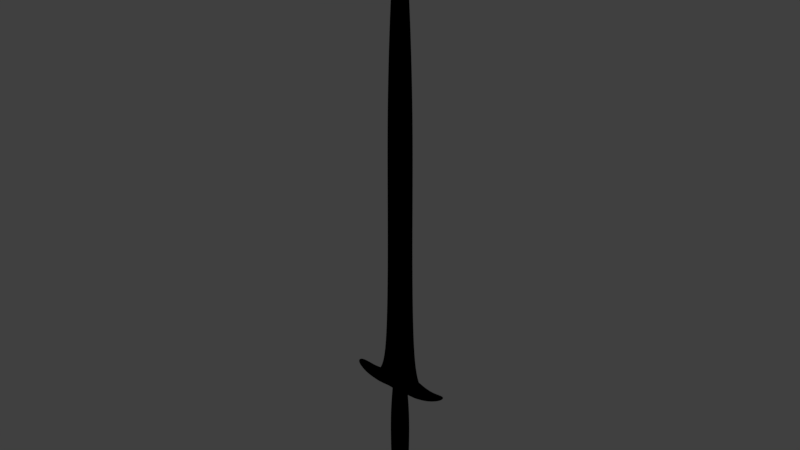# Source: Sword.blend  (saved by Blender 2.79.0; exported with 4.5.12 LTS)
import bpy
from mathutils import Matrix  # noqa: F401  (used for matrix-valued properties, if any)

bpy.ops.wm.read_factory_settings(use_empty=True)
scene = bpy.context.scene
scene.name = 'Scene'

# ---- collections
col_collection_1 = bpy.data.collections.new('Collection 1'); scene.collection.children.link(col_collection_1)

# ---- images (referenced by path relative to the original .blend; pixels are not part of the script)
import os
ASSET_DIR = os.environ.get("B2B_ASSET_DIR", "")  # directory of the original .blend (textures are referenced by path, not embedded)
HERE = os.path.dirname(os.path.abspath(__file__))  # packed textures are extracted next to this script under _unpacked/

def load_image(name, relpath, width, height, colorspace="sRGB"):
    """Load a texture the original file referenced (path relative to the .blend, or extracted next to this script)."""
    p = next((c for c in (os.path.join(HERE, relpath), os.path.join(ASSET_DIR, relpath)) if relpath and os.path.exists(c)), "")
    if p:
        img = bpy.data.images.load(p, check_existing=True)
        img.name = name
    else:  # same state as the original file: an image datablock whose file is absent (Cycles renders it pink)
        img = bpy.data.images.new(name, width, height)
        img.source = "FILE"
        img.filepath = "//" + (relpath or name)
    img.colorspace_settings.name = colorspace
    return img
img_swordnormal = load_image('SwordNormal', 'Textures/SwordTextures/SwordNormal.png', 1024, 1024, 'sRGB')

# ---- materials (node trees are filled in below, after node groups)
mat_material = bpy.data.materials.new('Material')
mat_material.alpha_threshold = 0.0
mat_material.roughness = 0.5

# ---- material node trees
mat_material.use_nodes = True; mat_material.node_tree.nodes.clear()
_N = mat_material.node_tree.nodes; _L = mat_material.node_tree.links
n0 = _N.new('NodeUndefined'); n0.name = 'Output'; n0.location = (300, 300)
n0.inputs[1].default_value = 1.0
n1 = _N.new('NodeUndefined'); n1.name = 'Material'; n1.location = (10, 300)
n1.inputs[0].default_value = (0.0, 0.0, 0.0, 1.0)
n1.inputs[1].default_value = (0.0, 0.0, 0.0, 1.0)
n1.inputs[2].default_value = 0.0
n1.inputs[3].default_value = (0.0, 0.0, 0.0)
n2 = _N.new('ShaderNodeTexImage'); n2.name = 'Image Texture'; n2.location = (103, 562)
n2.width = 140
n2.image = img_swordnormal
_L.new(n1.outputs[0], n0.inputs[0])

# ---- world
world_world = bpy.data.worlds.new('World'); scene.world = world_world
world_world.color = (0.05088, 0.05088, 0.05088)
world_world.use_sun_shadow = False
world_world.sun_shadow_jitter_overblur = 0.0
world_world.cycles.sampling_method = 'MANUAL'

# ---- meshes
me_cube = bpy.data.meshes.new('Cube')
me_cube.from_pydata([(0.1046, 0.2132, -6.872), (-2.98e-07, -0.04866, 3.04), (2.384e-07, 0.04866, 3.04), (0.09787, 0.0149, 14.62), (0.09787, -0.0149, 14.62), (0.5415, -0.04866, 3.04), (0.5415, 0.04866, 3.04), (1.788e-07, 0.2648, -6.907), (0.0, -0.2648, -6.907), (2.384e-07, 0.0149, 15.04), (-5.364e-07, -0.0149, 15.04), (0.3678, 0.02778, 12.13), (0.3678, -0.02778, 12.13), (-4.768e-07, -0.02778, 12.13), (2.384e-07, 0.02778, 12.13), (0.6314, 0.07976, -1.769), (1.937e-07, 0.09638, -1.769), (0.6314, -0.07976, -1.769), (-1.788e-07, -0.09638, -1.769), (-1.788e-07, -0.3013, -2.258), (1.091, 0.3013, -2.505), (1.788e-07, 0.3013, -2.258), (1.091, -0.3013, -2.505), (-5.96e-08, -0.2648, -5.316), (0.3793, 0.2132, -5.316), (1.788e-07, 0.2648, -5.316), (0.3793, -0.2132, -5.316), (0.0, -0.2648, -6.663), (1.788e-07, 0.2648, -6.663), (0.2001, -0.2132, -6.663), (1.015, 0.07077, -2.454), (2.447e-07, 0.1408, -1.999), (1.015, -0.07077, -2.454), (-2.447e-07, -0.1408, -1.999), (-2.447e-07, -0.1657, -2.011), (1.023, 0.09247, -2.466), (2.447e-07, 0.1657, -2.011), (1.023, -0.09248, -2.466), (1.076, 0.3013, -2.807), (1.788e-07, 0.3013, -2.683), (1.076, -0.3013, -2.807), (-1.788e-07, -0.3013, -2.683), (1.961, 0.1275, -2.464), (1.968, 0.1275, -2.359), (1.961, -0.1275, -2.464), (1.968, -0.1275, -2.359), (1.518, 0.2516, -2.68), (1.518, -0.2516, -2.68), (1.53, -0.2516, -2.473), (1.53, 0.2516, -2.473), (-1.788e-07, -0.1459, -2.741), (1.073, 0.1459, -2.863), (1.788e-07, 0.1459, -2.741), (1.073, -0.1459, -2.863), (-1.641e-07, -0.165, -2.842), (0.3085, 0.165, -2.848), (1.788e-07, 0.165, -2.842), (0.3085, -0.165, -2.848), (-1.202e-07, -0.2762, -3.977), (0.3816, 0.2223, -3.981), (1.788e-07, 0.2762, -3.977), (0.3816, -0.2223, -3.981), (1.788e-07, 0.2648, -6.257), (-1.49e-08, -0.2648, -6.257), (0.1046, -0.2132, -6.872), (0.2001, 0.2132, -6.663), (0.339, 0.2132, -6.257), (0.339, -0.2132, -6.257), (0.1258, 0.2923, -6.946), (0.0001899, 0.2977, -6.985), (0.0001897, -0.2977, -6.985), (0.2332, 0.2397, -6.711), (0.3893, 0.2397, -6.282), (0.3893, -0.2397, -6.282), (0.1258, -0.2923, -6.946), (0.2332, -0.2397, -6.711), (0.1258, 0.2923, -7.437), (0.0001899, 0.2977, -7.477), (0.0001897, -0.2977, -7.477), (0.4601, 0.2397, -7.212), (0.5073, 0.2397, -6.783), (0.5073, -0.2397, -6.783), (0.1258, -0.2923, -7.437), (0.4601, -0.2397, -7.212), (0.1104, -0.2206, -6.893), (5.263e-05, -0.274, -6.929), (0.3529, 0.2206, -6.282), (0.2093, 0.2206, -6.676), (5.281e-05, 0.274, -6.929), (0.1104, 0.2206, -6.893), (0.2093, -0.2206, -6.676), (0.3529, -0.2206, -6.282), (-3.882e-07, -0.03813, 7.625), (0.5766, 0.03813, 7.625), (0.5766, -0.03813, 7.625), (2.384e-07, 0.03813, 7.625), (1.015, 0.07077, -2.454), (2.447e-07, 0.1408, -1.999), (1.015, -0.07077, -2.454), (-2.447e-07, -0.1408, -1.999), (-2.447e-07, -0.1657, -2.011), (1.023, 0.09247, -2.466), (2.447e-07, 0.1657, -2.011), (1.023, -0.09248, -2.466)], [], [(17, 5, 1, 18), (11, 3, 4, 12), (15, 6, 5, 17), (93, 6, 2, 95), (65, 0, 7, 28), (12, 4, 10, 13), (3, 9, 10, 4), (67, 29, 90, 91), (94, 12, 13, 92), (3, 11, 14, 9), (93, 11, 12, 94), (6, 15, 16, 2), (30, 15, 17, 32), (32, 17, 18, 33), (40, 22, 19, 41), (47, 46, 42, 44), (35, 20, 21, 36), (66, 24, 26, 67), (67, 26, 23, 63), (59, 24, 25, 60), (64, 29, 27, 8), (66, 65, 28, 62), (15, 30, 31, 16), (37, 32, 33, 34), (35, 30, 32, 37), (20, 35, 37, 22), (22, 37, 34, 19), (30, 35, 36, 31), (20, 38, 39, 21), (51, 38, 40, 53), (53, 40, 41, 50), (42, 43, 45, 44), (49, 48, 45, 43), (48, 47, 44, 45), (46, 49, 43, 42), (38, 20, 49, 46), (22, 40, 47, 48), (20, 22, 48, 49), (40, 38, 46, 47), (57, 53, 50, 54), (55, 51, 53, 57), (38, 51, 52, 39), (59, 55, 57, 61), (61, 57, 54, 58), (51, 55, 56, 52), (26, 61, 58, 23), (24, 59, 61, 26), (55, 59, 60, 56), (24, 66, 62, 25), (29, 67, 63, 27), (87, 86, 72, 71), (84, 85, 70, 74), (73, 75, 83, 81), (69, 68, 76, 77), (71, 72, 80, 79), (89, 87, 71, 68), (90, 84, 74, 75), (88, 89, 68, 69), (91, 90, 75, 73), (86, 91, 73, 72), (77, 76, 82, 78), (76, 79, 83, 82), (79, 80, 81, 83), (68, 71, 79, 76), (75, 74, 82, 83), (72, 73, 81, 80), (66, 67, 91, 86), (74, 70, 78, 82), (7, 0, 89, 88), (29, 64, 84, 90), (0, 65, 87, 89), (64, 8, 85, 84), (65, 66, 86, 87), (6, 93, 94, 5), (5, 94, 92, 1), (11, 93, 95, 14), (32, 30, 96, 98), (33, 32, 98, 99), (30, 31, 97, 96), (36, 35, 101, 102), (34, 37, 103, 100), (37, 35, 101, 103)])
_k = {(55, 57): 1.0, (54, 57): 1.0, (55, 56): 1.0}
me_cube.attributes.new('crease_edge', 'FLOAT', 'EDGE').data.foreach_set('value', [_k.get((min(e.vertices), max(e.vertices)), 0.0) for e in me_cube.edges])
_uv = me_cube.uv_layers.new(name='UVMap')
_uv.uv.foreach_set('vector', [0.07996, 0.0925, 0.3696, 0.3757, 0.3287, 0.4179, 0.06176, 0.1709, 0.8497, 0.8461, 0.959, 0.9575, 0.957, 0.9595, 0.8458, 0.8499, 0.09493, 0.07791, 0.377, 0.3682, 0.3696, 0.3757, 0.07996, 0.0925, 0.6186, 0.6123, 0.377, 0.3682, 0.4194, 0.3275, 0.6635, 0.5701, 0.911, 0.07049, 0.9521, 0.06744, 0.9688, 0.08132, 0.9298, 0.1028, 0.8458, 0.8499, 0.957, 0.9595, 0.9818, 0.9851, 0.8217, 0.8816, 0.959, 0.9575, 0.9846, 0.9823, 0.9818, 0.9851, 0.957, 0.9595, 0.6823, 0.05662, 0.5707, 0.03721, 0.5692, 0.0331, 0.6824, 0.05233, 0.6128, 0.618, 0.8458, 0.8499, 0.8217, 0.8816, 0.5705, 0.6628, 0.959, 0.9575, 0.8497, 0.8461, 0.8814, 0.8221, 0.9846, 0.9823, 0.6186, 0.6123, 0.8497, 0.8461, 0.8458, 0.8499, 0.6128, 0.618, 0.377, 0.3682, 0.09493, 0.07791, 0.1735, 0.05968, 0.4194, 0.3275, 0.03713, 0.02187, 0.09493, 0.07791, 0.07996, 0.0925, 0.02361, 0.03493, 0.02361, 0.03493, 0.07996, 0.0925, 0.06176, 0.1709, 0.04532, 0.1676, 0.269, 0.8461, 0.2406, 0.8787, 0.05193, 0.7236, 0.1914, 0.6351, 0.2838, 0.87, 0.2892, 0.8734, 0.2859, 0.8732, 0.2857, 0.8728, 0.2924, 0.9179, 0.3218, 0.9102, 0.5959, 0.8765, 0.5965, 0.9179, 0.8143, 0.07399, 0.787, 0.1726, 0.7051, 0.1712, 0.6823, 0.05662, 0.6823, 0.05662, 0.7051, 0.1712, 0.6381, 0.1847, 0.6089, 0.12, 0.7774, 0.3627, 0.787, 0.1726, 0.8482, 0.1876, 0.8375, 0.3717, 0.5213, 0.02818, 0.5707, 0.03721, 0.5438, 0.07427, 0.4991, 0.04286, 0.8143, 0.07399, 0.911, 0.07049, 0.9298, 0.1028, 0.8741, 0.1344, 0.09493, 0.07791, 0.03713, 0.02187, 0.1703, 0.04317, 0.1735, 0.05968, 0.02063, 0.03535, 0.02361, 0.03493, 0.04532, 0.1676, 0.04223, 0.1681, 0.03754, 0.01883, 0.03713, 0.02187, 0.02361, 0.03493, 0.02063, 0.03535, 0.3218, 0.9102, 0.2924, 0.9179, 0.2619, 0.9034, 0.2406, 0.8787, 0.2406, 0.8787, 0.2619, 0.9034, 0.03126, 0.7547, 0.05193, 0.7236, 0.03713, 0.02187, 0.03754, 0.01883, 0.1707, 0.04006, 0.1703, 0.04317, 0.3218, 0.9102, 0.3173, 0.8622, 0.5148, 0.7102, 0.5959, 0.8765, 0.3056, 0.8529, 0.3173, 0.8622, 0.269, 0.8461, 0.2837, 0.8456, 0.2837, 0.8456, 0.269, 0.8461, 0.1914, 0.6351, 0.2382, 0.6222, 0.2859, 0.8732, 0.2858, 0.8732, 0.2856, 0.873, 0.2857, 0.8728, 0.2875, 0.8754, 0.2834, 0.8725, 0.2856, 0.873, 0.2858, 0.8732, 0.2834, 0.8725, 0.2838, 0.87, 0.2857, 0.8728, 0.2856, 0.873, 0.2892, 0.8734, 0.2875, 0.8754, 0.2858, 0.8732, 0.2859, 0.8732, 0.3173, 0.8622, 0.3218, 0.9102, 0.2875, 0.8754, 0.2892, 0.8734, 0.2406, 0.8787, 0.269, 0.8461, 0.2838, 0.87, 0.2834, 0.8725, 0.3218, 0.9102, 0.2406, 0.8787, 0.2834, 0.8725, 0.2875, 0.8754, 0.269, 0.8461, 0.3173, 0.8622, 0.2892, 0.8734, 0.2838, 0.87, 0.2743, 0.6956, 0.2837, 0.8456, 0.2382, 0.6222, 0.2656, 0.6196, 0.4012, 0.7186, 0.3056, 0.8529, 0.2837, 0.8456, 0.2743, 0.6956, 0.3173, 0.8622, 0.3056, 0.8529, 0.4783, 0.6704, 0.5148, 0.7102, 0.7774, 0.3627, 0.7711, 0.4431, 0.716, 0.4429, 0.7095, 0.3639, 0.7095, 0.3639, 0.716, 0.4429, 0.6668, 0.4546, 0.6491, 0.3729, 0.3056, 0.8529, 0.4012, 0.7186, 0.4539, 0.6519, 0.4783, 0.6704, 0.7051, 0.1712, 0.7095, 0.3639, 0.6491, 0.3729, 0.6381, 0.1847, 0.787, 0.1726, 0.7774, 0.3627, 0.7095, 0.3639, 0.7051, 0.1712, 0.7711, 0.4431, 0.7774, 0.3627, 0.8375, 0.3717, 0.8208, 0.4542, 0.787, 0.1726, 0.8143, 0.07399, 0.8741, 0.1344, 0.8482, 0.1876, 0.5707, 0.03721, 0.6823, 0.05662, 0.6089, 0.12, 0.5438, 0.07427, 0.2489, 0.5351, 0.1952, 0.582, 0.1937, 0.5764, 0.2452, 0.526, 0.04473, 0.4909, 0.02922, 0.4654, 0.03599, 0.4533, 0.05624, 0.4747, 0.1318, 0.5749, 0.07361, 0.5262, 0.1282, 0.4521, 0.1258, 0.5094, 0.2832, 0.4539, 0.263, 0.4744, 0.2128, 0.3923, 0.2233, 0.3673, 0.2452, 0.526, 0.1937, 0.5764, 0.1927, 0.509, 0.1921, 0.4486, 0.2742, 0.4905, 0.2489, 0.5351, 0.2452, 0.526, 0.263, 0.4744, 0.07007, 0.5358, 0.04473, 0.4909, 0.05624, 0.4747, 0.07361, 0.5262, 0.2896, 0.4658, 0.2742, 0.4905, 0.263, 0.4744, 0.2832, 0.4539, 0.1302, 0.582, 0.07007, 0.5358, 0.07361, 0.5262, 0.1318, 0.5749, 0.1952, 0.582, 0.1302, 0.582, 0.1318, 0.5749, 0.1937, 0.5764, 0.2233, 0.3673, 0.2128, 0.3923, 0.1111, 0.3918, 0.1009, 0.3643, 0.2128, 0.3923, 0.1921, 0.4486, 0.1282, 0.4521, 0.1111, 0.3918, 0.1921, 0.4486, 0.1927, 0.509, 0.1258, 0.5094, 0.1282, 0.4521, 0.263, 0.4744, 0.2452, 0.526, 0.1921, 0.4486, 0.2128, 0.3923, 0.07361, 0.5262, 0.05624, 0.4747, 0.1111, 0.3918, 0.1282, 0.4521, 0.1937, 0.5764, 0.1318, 0.5749, 0.1258, 0.5094, 0.1927, 0.509, 0.8143, 0.07399, 0.6823, 0.05662, 0.6824, 0.05233, 0.8149, 0.07057, 0.05624, 0.4747, 0.03599, 0.4533, 0.1009, 0.3643, 0.1111, 0.3918, 0.9688, 0.08132, 0.9521, 0.06744, 0.955, 0.06452, 0.9727, 0.07953, 0.5707, 0.03721, 0.5213, 0.02818, 0.5182, 0.02426, 0.5692, 0.0331, 0.9521, 0.06744, 0.911, 0.07049, 0.9126, 0.06723, 0.955, 0.06452, 0.5213, 0.02818, 0.4991, 0.04286, 0.4946, 0.04016, 0.5182, 0.02426, 0.911, 0.07049, 0.8143, 0.07399, 0.8149, 0.07057, 0.9126, 0.06723, 0.377, 0.3682, 0.6186, 0.6123, 0.6128, 0.618, 0.3696, 0.3757, 0.3696, 0.3757, 0.6128, 0.618, 0.5705, 0.6628, 0.3287, 0.4179, 0.8497, 0.8461, 0.6186, 0.6123, 0.6635, 0.5701, 0.8814, 0.8221, 0.02361, 0.03493, 0.03713, 0.02187, 0.03713, 0.02187, 0.02361, 0.03493, 0.04532, 0.1676, 0.02361, 0.03493, 0.02361, 0.03493, 0.04532, 0.1676, 0.03713, 0.02187, 0.1703, 0.04317, 0.1703, 0.04317, 0.03713, 0.02187, 0.5965, 0.9179, 0.2924, 0.9179, 0.2924, 0.9179, 0.5965, 0.9179, 0.04223, 0.1681, 0.02063, 0.03535, 0.02063, 0.03535, 0.04223, 0.1681, 0.02063, 0.03535, 0.03754, 0.01883, 0.03754, 0.01883, 0.02063, 0.03535])
me_cube.materials.append(mat_material)
me_cube.use_remesh_preserve_volume = False
me_cube.use_remesh_preserve_attributes = False
me_cube.use_mirror_vertex_groups = False
me_cube.update()

# ---- objects
ob_cube = bpy.data.objects.new('Cube', me_cube)

# ---- transforms, parenting, visibility, modifiers, constraints
ob_cube.location = (0.0, 0.0, 0.1803)
ob_cube.scale = (0.04072, 0.04072, 0.04072)
ob_cube.lock_rotations_4d = False
ob_cube.empty_display_type = 'ARROWS'
ob_cube.lineart.crease_threshold = 0.0
_m = ob_cube.modifiers.new('Mirror', 'MIRROR')
_m = ob_cube.modifiers.new('Subsurf', 'SUBSURF')
_m.uv_smooth = 'PRESERVE_CORNERS'
_m.levels = 3
_m.render_levels = 3
_m.show_only_control_edges = False

# ---- collection membership
col_collection_1.objects.link(ob_cube)

# ---- scene / render settings (as saved in the file)
scene.frame_start = 1; scene.frame_end = 250; scene.frame_set(2)
scene.render.engine = 'CYCLES'
scene.render.resolution_percentage = 50
scene.render.dither_intensity = 0.0
scene.cycles.use_denoising = False
scene.cycles.samples = 128
scene.cycles.sampling_pattern = 'TABULATED_SOBOL'
scene.cycles.use_adaptive_sampling = False
scene.cycles.use_light_tree = False
scene.cycles.blur_glossy = 0.0
scene.cycles.sample_clamp_indirect = 0.0
scene.cycles.bake_type = 'NORMAL'
scene.view_settings.view_transform = 'Standard'
bpy.context.view_layer.update()

# ---- added for rendering (the .blend has no active camera and no usable light): camera, sun
cam_auto = bpy.data.cameras.new('AutoCamera')
cam_auto.lens = 50.0
cam_auto.sensor_width = 36.0
cam_auto.clip_end = 1000.0
ob_auto_camera = bpy.data.objects.new('AutoCamera', cam_auto)
scene.collection.objects.link(ob_auto_camera)
ob_auto_camera.location = (0.86153, -1.03384, 1.02356)
ob_auto_camera.rotation_euler = (1.09748, -7.21219e-08, 0.694738)
scene.camera = ob_auto_camera
light_auto_sun = bpy.data.lights.new('AutoSun', 'SUN')
light_auto_sun.energy = 3.0
light_auto_sun.angle = 0.0523599
ob_auto_sun = bpy.data.objects.new('AutoSun', light_auto_sun)
scene.collection.objects.link(ob_auto_sun)
ob_auto_sun.rotation_euler = (0.872665, 0.174533, 0.523599)
bpy.context.view_layer.update()
